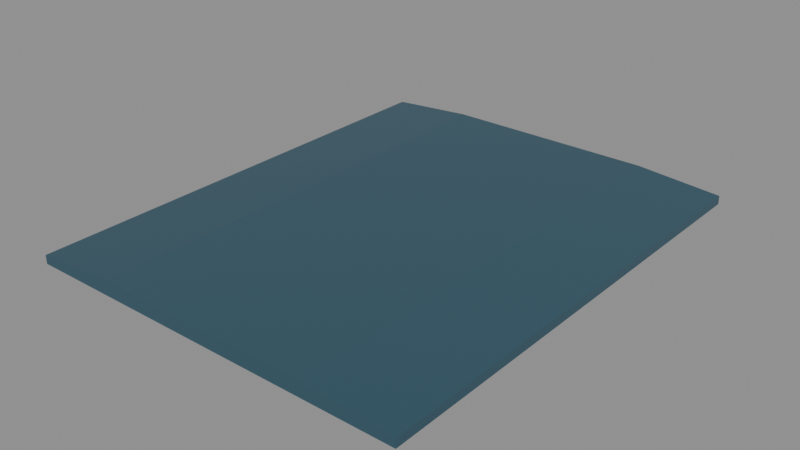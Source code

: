# Source: metro-threshold-deck.lod1.blend  (saved by Blender 4.3.34; exported with 4.5.12 LTS)
import bpy
from mathutils import Matrix  # noqa: F401  (used for matrix-valued properties, if any)

bpy.ops.wm.read_factory_settings(use_empty=True)
scene = bpy.context.scene
scene.name = 'Scene'

# ---- materials (node trees are filled in below, after node groups)
mat_painted_metal = bpy.data.materials.new('painted-metal')
mat_painted_metal.diffuse_color = (0.065, 0.16, 0.22, 1.0)

# ---- material node trees
mat_painted_metal.use_nodes = True; mat_painted_metal.node_tree.nodes.clear()
_N = mat_painted_metal.node_tree.nodes; _L = mat_painted_metal.node_tree.links
n0 = _N.new('ShaderNodeBsdfPrincipled'); n0.name = 'Principled BSDF'; n0.location = (10, 300)
n0.inputs[0].default_value = (0.065, 0.16, 0.22, 1.0)
n0.inputs[1].default_value = 0.6
n0.inputs[2].default_value = 0.4
n1 = _N.new('ShaderNodeOutputMaterial'); n1.name = 'Material Output'; n1.location = (300, 300)
_L.new(n0.outputs[0], n1.inputs[0])
n1.is_active_output = True

# ---- meshes
me_threshold_deck_editable_mesh = bpy.data.meshes.new('threshold-deck-editable-mesh')
me_threshold_deck_editable_mesh.from_pydata([(-0.48, 0.55, -0.02), (0.42, 0.55, -0.02), (0.42, 0.55, 0.0), (0.22, 0.55, 0.015), (-0.28, 0.55, 0.015), (-0.48, 0.55, 0.0), (-0.48, -0.55, -0.02), (0.42, -0.55, -0.02), (0.42, -0.55, 0.0), (0.22, -0.55, 0.015), (-0.28, -0.55, 0.015), (-0.48, -0.55, 0.0)], [], [(5, 4, 3, 2, 1, 0), (6, 7, 8, 9, 10, 11), (0, 1, 7, 6), (1, 2, 8, 7), (2, 3, 9, 8), (3, 4, 10, 9), (4, 5, 11, 10), (5, 0, 6, 11)])
_uv = me_threshold_deck_editable_mesh.uv_layers.new(name='UVMap')
_uv.uv.foreach_set('vector', [-0.48, 0.0, -0.28, 0.015, 0.22, 0.015, 0.42, 0.0, 0.42, -0.02, -0.48, -0.02, -0.48, -0.02, 0.42, -0.02, 0.42, 0.0, 0.22, 0.015, -0.28, 0.015, -0.48, 0.0, -0.48, 0.55, 0.42, 0.55, 0.42, -0.55, -0.48, -0.55, 0.55, -0.02, 0.55, 0.0, -0.55, 0.0, -0.55, -0.02, 0.42, 0.55, 0.22, 0.55, 0.22, -0.55, 0.42, -0.55, 0.22, 0.55, -0.28, 0.55, -0.28, -0.55, 0.22, -0.55, -0.28, 0.55, -0.48, 0.55, -0.48, -0.55, -0.28, -0.55, 0.55, 0.0, 0.55, -0.02, -0.55, -0.02, -0.55, 0.0])
me_threshold_deck_editable_mesh.materials.append(mat_painted_metal)
me_threshold_deck_editable_mesh.update()

# ---- objects
ob_threshold_deck = bpy.data.objects.new('threshold-deck', me_threshold_deck_editable_mesh)
ob_station_bearing = bpy.data.objects.new('station-bearing', None)
ob_vehicle_bearing = bpy.data.objects.new('vehicle-bearing', None)
ob_deck_high_point = bpy.data.objects.new('deck-high-point', None)

# ---- transforms, parenting, visibility, modifiers, constraints
ob_threshold_deck.location = (0.0, 0.0, 0.0)
ob_station_bearing.location = (-0.48, 0.0, 0.0)
ob_station_bearing.empty_display_size = 0.12
ob_vehicle_bearing.location = (0.42, 0.0, 0.0)
ob_vehicle_bearing.empty_display_size = 0.12
ob_deck_high_point.location = (0.0, 0.0, 0.015)
ob_deck_high_point.empty_display_size = 0.12

# ---- collection membership
scene.collection.objects.link(ob_threshold_deck)
scene.collection.objects.link(ob_station_bearing)
scene.collection.objects.link(ob_vehicle_bearing)
scene.collection.objects.link(ob_deck_high_point)

# ---- scene / render settings (as saved in the file)
scene.frame_start = 1; scene.frame_end = 250; scene.frame_set(1)
scene.render.engine = 'BLENDER_EEVEE_NEXT'
bpy.context.view_layer.update()

# ---- added for rendering (the .blend has no active camera and no usable light): camera, sun + grey world if the file has none
cam_auto = bpy.data.cameras.new('AutoCamera')
cam_auto.lens = 50.0
cam_auto.sensor_width = 36.0
cam_auto.clip_end = 1000.0
ob_auto_camera = bpy.data.objects.new('AutoCamera', cam_auto)
scene.collection.objects.link(ob_auto_camera)
ob_auto_camera.location = (1.28539, -1.57847, 1.04981)
ob_auto_camera.rotation_euler = (1.09748, -7.21219e-08, 0.694738)
scene.camera = ob_auto_camera
light_auto_sun = bpy.data.lights.new('AutoSun', 'SUN')
light_auto_sun.energy = 3.0
light_auto_sun.angle = 0.0523599
ob_auto_sun = bpy.data.objects.new('AutoSun', light_auto_sun)
scene.collection.objects.link(ob_auto_sun)
ob_auto_sun.rotation_euler = (0.872665, 0.174533, 0.523599)
if scene.world is None:
    world_auto = bpy.data.worlds.new('AutoWorld')
    world_auto.color = (0.3, 0.3, 0.3)
    scene.world = world_auto
bpy.context.view_layer.update()
